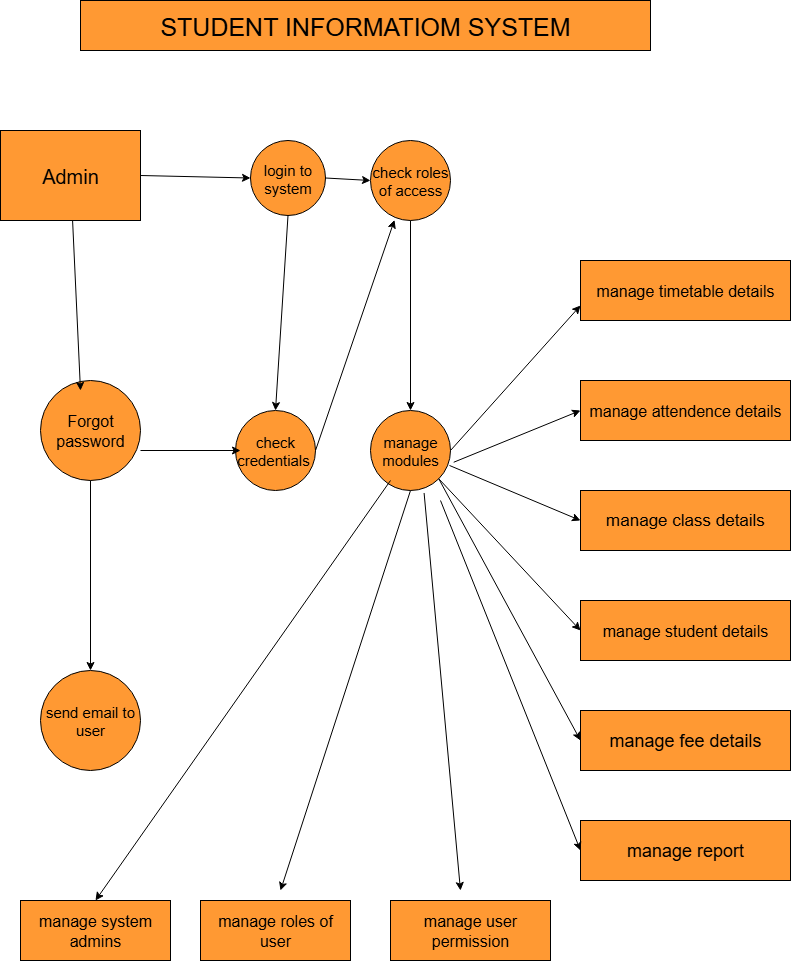

The diagram above was exported from draw.io. Its source (the exported page's mxGraphModel, read from the mxfile embedded in the PNG):
<mxGraphModel dx="1838" dy="1052" grid="1" gridSize="10" guides="1" tooltips="1" connect="1" arrows="1" fold="1" page="1" pageScale="1" pageWidth="850" pageHeight="1100" math="0" shadow="0">
  <root>
    <mxCell id="0" />
    <mxCell id="1" parent="0" />
    <mxCell id="VkqVTRMcSAkWD-309ifH-2" value="&lt;font style=&quot;font-size: 16px;&quot;&gt;manage timetable details&lt;/font&gt;" style="rounded=0;whiteSpace=wrap;html=1;fillColor=#FF9933;" vertex="1" parent="1">
      <mxGeometry x="620" y="330" width="210" height="60" as="geometry" />
    </mxCell>
    <mxCell id="VkqVTRMcSAkWD-309ifH-3" value="&lt;font style=&quot;font-size: 25px;&quot;&gt;STUDENT INFORMATIOM SYSTEM&lt;/font&gt;" style="whiteSpace=wrap;html=1;fillColor=#FF9933;" vertex="1" parent="1">
      <mxGeometry x="120" y="70" width="570" height="50" as="geometry" />
    </mxCell>
    <mxCell id="VkqVTRMcSAkWD-309ifH-5" value="&lt;font style=&quot;font-size: 16px;&quot;&gt;manage attendence details&lt;/font&gt;" style="rounded=0;whiteSpace=wrap;html=1;fillColor=#FF9933;" vertex="1" parent="1">
      <mxGeometry x="620" y="450" width="210" height="60" as="geometry" />
    </mxCell>
    <mxCell id="VkqVTRMcSAkWD-309ifH-7" value="&lt;font style=&quot;font-size: 18px;&quot;&gt;manage report&lt;/font&gt;" style="rounded=0;whiteSpace=wrap;html=1;fillColor=#FF9933;" vertex="1" parent="1">
      <mxGeometry x="620" y="890" width="210" height="60" as="geometry" />
    </mxCell>
    <mxCell id="VkqVTRMcSAkWD-309ifH-8" value="&lt;font style=&quot;font-size: 18px;&quot;&gt;manage fee details&lt;/font&gt;" style="rounded=0;whiteSpace=wrap;html=1;fillColor=#FF9933;" vertex="1" parent="1">
      <mxGeometry x="620" y="780" width="210" height="60" as="geometry" />
    </mxCell>
    <mxCell id="VkqVTRMcSAkWD-309ifH-9" value="&lt;font style=&quot;font-size: 16px;&quot;&gt;manage student details&lt;/font&gt;" style="rounded=0;whiteSpace=wrap;html=1;fillColor=#FF9933;" vertex="1" parent="1">
      <mxGeometry x="620" y="670" width="210" height="60" as="geometry" />
    </mxCell>
    <mxCell id="VkqVTRMcSAkWD-309ifH-11" value="&lt;font style=&quot;font-size: 16px;&quot;&gt;manage user permission&lt;/font&gt;" style="rounded=0;whiteSpace=wrap;html=1;fillColor=#FF9933;" vertex="1" parent="1">
      <mxGeometry x="430" y="970" width="160" height="60" as="geometry" />
    </mxCell>
    <mxCell id="VkqVTRMcSAkWD-309ifH-12" value="&lt;font style=&quot;font-size: 16px;&quot;&gt;manage roles of user&lt;/font&gt;" style="rounded=0;whiteSpace=wrap;html=1;fillColor=#FF9933;" vertex="1" parent="1">
      <mxGeometry x="240" y="970" width="150" height="60" as="geometry" />
    </mxCell>
    <mxCell id="VkqVTRMcSAkWD-309ifH-14" value="&lt;font style=&quot;font-size: 16px;&quot;&gt;manage system admins&lt;/font&gt;" style="rounded=0;whiteSpace=wrap;html=1;strokeWidth=1;fillColor=#FF9933;" vertex="1" parent="1">
      <mxGeometry x="60" y="970" width="150" height="60" as="geometry" />
    </mxCell>
    <mxCell id="VkqVTRMcSAkWD-309ifH-15" value="&lt;font style=&quot;font-size: 20px;&quot;&gt;Admin&lt;/font&gt;" style="rounded=0;whiteSpace=wrap;html=1;fillColor=#FF9933;" vertex="1" parent="1">
      <mxGeometry x="40" y="200" width="140" height="90" as="geometry" />
    </mxCell>
    <mxCell id="VkqVTRMcSAkWD-309ifH-16" value="" style="endArrow=classic;html=1;rounded=0;" edge="1" parent="1" source="VkqVTRMcSAkWD-309ifH-6">
      <mxGeometry width="50" height="50" relative="1" as="geometry">
        <mxPoint x="650" y="610" as="sourcePoint" />
        <mxPoint x="700" y="560" as="targetPoint" />
        <Array as="points" />
      </mxGeometry>
    </mxCell>
    <mxCell id="VkqVTRMcSAkWD-309ifH-17" value="" style="endArrow=classic;html=1;rounded=0;" edge="1" parent="1" target="VkqVTRMcSAkWD-309ifH-6">
      <mxGeometry width="50" height="50" relative="1" as="geometry">
        <mxPoint x="650" y="610" as="sourcePoint" />
        <mxPoint x="700" y="560" as="targetPoint" />
        <Array as="points" />
      </mxGeometry>
    </mxCell>
    <mxCell id="VkqVTRMcSAkWD-309ifH-6" value="&lt;font style=&quot;font-size: 17px;&quot;&gt;manage class details&lt;/font&gt;" style="rounded=0;whiteSpace=wrap;html=1;fillColor=#FF9933;" vertex="1" parent="1">
      <mxGeometry x="620" y="560" width="210" height="60" as="geometry" />
    </mxCell>
    <mxCell id="VkqVTRMcSAkWD-309ifH-21" value="&lt;font style=&quot;font-size: 16px;&quot;&gt;Forgot password&lt;/font&gt;" style="ellipse;whiteSpace=wrap;html=1;aspect=fixed;fillColor=#FF9933;" vertex="1" parent="1">
      <mxGeometry x="80" y="450" width="100" height="100" as="geometry" />
    </mxCell>
    <mxCell id="VkqVTRMcSAkWD-309ifH-22" value="&lt;font style=&quot;font-size: 15px;&quot;&gt;send email to user&lt;/font&gt;" style="ellipse;whiteSpace=wrap;html=1;aspect=fixed;fillColor=#FF9933;" vertex="1" parent="1">
      <mxGeometry x="80" y="740" width="100" height="100" as="geometry" />
    </mxCell>
    <mxCell id="VkqVTRMcSAkWD-309ifH-24" value="" style="endArrow=classic;html=1;rounded=0;exitX=0.5;exitY=1;exitDx=0;exitDy=0;" edge="1" parent="1" source="VkqVTRMcSAkWD-309ifH-21" target="VkqVTRMcSAkWD-309ifH-22">
      <mxGeometry width="50" height="50" relative="1" as="geometry">
        <mxPoint x="370" y="560" as="sourcePoint" />
        <mxPoint x="620" y="600" as="targetPoint" />
      </mxGeometry>
    </mxCell>
    <mxCell id="VkqVTRMcSAkWD-309ifH-43" value="" style="endArrow=classic;html=1;rounded=0;" edge="1" parent="1" source="VkqVTRMcSAkWD-309ifH-15">
      <mxGeometry width="50" height="50" relative="1" as="geometry">
        <mxPoint x="200" y="520" as="sourcePoint" />
        <mxPoint x="120" y="460" as="targetPoint" />
      </mxGeometry>
    </mxCell>
    <mxCell id="VkqVTRMcSAkWD-309ifH-45" value="&lt;font style=&quot;font-size: 15px;&quot;&gt;login to system&lt;/font&gt;" style="ellipse;whiteSpace=wrap;html=1;aspect=fixed;fillColor=#FF9933;" vertex="1" parent="1">
      <mxGeometry x="290" y="210" width="75" height="75" as="geometry" />
    </mxCell>
    <mxCell id="VkqVTRMcSAkWD-309ifH-46" value="&lt;font style=&quot;font-size: 15px;&quot;&gt;check credentials&amp;nbsp;&lt;/font&gt;" style="ellipse;whiteSpace=wrap;html=1;aspect=fixed;fillColor=#FF9933;" vertex="1" parent="1">
      <mxGeometry x="275" y="480" width="80" height="80" as="geometry" />
    </mxCell>
    <mxCell id="VkqVTRMcSAkWD-309ifH-47" value="&lt;font style=&quot;font-size: 15px;&quot;&gt;check roles of access&lt;/font&gt;" style="ellipse;whiteSpace=wrap;html=1;aspect=fixed;fillColor=#FF9933;" vertex="1" parent="1">
      <mxGeometry x="410" y="210" width="80" height="80" as="geometry" />
    </mxCell>
    <mxCell id="VkqVTRMcSAkWD-309ifH-48" value="&lt;font style=&quot;font-size: 15px;&quot;&gt;manage modules&lt;/font&gt;" style="ellipse;whiteSpace=wrap;html=1;aspect=fixed;fillColor=#FF9933;" vertex="1" parent="1">
      <mxGeometry x="410" y="480" width="80" height="80" as="geometry" />
    </mxCell>
    <mxCell id="VkqVTRMcSAkWD-309ifH-50" value="" style="endArrow=classic;html=1;rounded=0;" edge="1" parent="1">
      <mxGeometry width="50" height="50" relative="1" as="geometry">
        <mxPoint x="180" y="520" as="sourcePoint" />
        <mxPoint x="280" y="520" as="targetPoint" />
      </mxGeometry>
    </mxCell>
    <mxCell id="VkqVTRMcSAkWD-309ifH-54" value="" style="endArrow=classic;html=1;rounded=0;exitX=1;exitY=0.5;exitDx=0;exitDy=0;entryX=0;entryY=0.5;entryDx=0;entryDy=0;" edge="1" parent="1" source="VkqVTRMcSAkWD-309ifH-15" target="VkqVTRMcSAkWD-309ifH-45">
      <mxGeometry width="50" height="50" relative="1" as="geometry">
        <mxPoint x="200" y="500" as="sourcePoint" />
        <mxPoint x="250" y="450" as="targetPoint" />
      </mxGeometry>
    </mxCell>
    <mxCell id="VkqVTRMcSAkWD-309ifH-58" value="" style="endArrow=classic;html=1;rounded=0;exitX=1;exitY=0.5;exitDx=0;exitDy=0;entryX=0;entryY=0.5;entryDx=0;entryDy=0;" edge="1" parent="1" source="VkqVTRMcSAkWD-309ifH-45" target="VkqVTRMcSAkWD-309ifH-47">
      <mxGeometry width="50" height="50" relative="1" as="geometry">
        <mxPoint x="200" y="500" as="sourcePoint" />
        <mxPoint x="250" y="450" as="targetPoint" />
      </mxGeometry>
    </mxCell>
    <mxCell id="VkqVTRMcSAkWD-309ifH-64" value="" style="endArrow=classic;html=1;rounded=0;" edge="1" parent="1">
      <mxGeometry width="50" height="50" relative="1" as="geometry">
        <mxPoint x="340" y="350" as="sourcePoint" />
        <mxPoint x="340" y="350" as="targetPoint" />
      </mxGeometry>
    </mxCell>
    <mxCell id="VkqVTRMcSAkWD-309ifH-65" value="" style="endArrow=classic;html=1;rounded=0;exitX=0.5;exitY=1;exitDx=0;exitDy=0;entryX=0.5;entryY=0;entryDx=0;entryDy=0;" edge="1" parent="1" source="VkqVTRMcSAkWD-309ifH-45" target="VkqVTRMcSAkWD-309ifH-46">
      <mxGeometry width="50" height="50" relative="1" as="geometry">
        <mxPoint x="200" y="500" as="sourcePoint" />
        <mxPoint x="330" y="470" as="targetPoint" />
      </mxGeometry>
    </mxCell>
    <mxCell id="VkqVTRMcSAkWD-309ifH-66" value="" style="endArrow=classic;html=1;rounded=0;entryX=0.5;entryY=0;entryDx=0;entryDy=0;exitX=0.5;exitY=1;exitDx=0;exitDy=0;" edge="1" parent="1" source="VkqVTRMcSAkWD-309ifH-47" target="VkqVTRMcSAkWD-309ifH-48">
      <mxGeometry width="50" height="50" relative="1" as="geometry">
        <mxPoint x="200" y="490" as="sourcePoint" />
        <mxPoint x="250" y="450" as="targetPoint" />
      </mxGeometry>
    </mxCell>
    <mxCell id="VkqVTRMcSAkWD-309ifH-70" value="" style="endArrow=classic;html=1;rounded=0;entryX=0.3;entryY=0.993;entryDx=0;entryDy=0;entryPerimeter=0;exitX=1;exitY=0.5;exitDx=0;exitDy=0;" edge="1" parent="1" source="VkqVTRMcSAkWD-309ifH-46" target="VkqVTRMcSAkWD-309ifH-47">
      <mxGeometry width="50" height="50" relative="1" as="geometry">
        <mxPoint x="200" y="500" as="sourcePoint" />
        <mxPoint x="250" y="450" as="targetPoint" />
      </mxGeometry>
    </mxCell>
    <mxCell id="VkqVTRMcSAkWD-309ifH-71" value="" style="endArrow=classic;html=1;rounded=0;entryX=0.5;entryY=0;entryDx=0;entryDy=0;" edge="1" parent="1" target="VkqVTRMcSAkWD-309ifH-14">
      <mxGeometry width="50" height="50" relative="1" as="geometry">
        <mxPoint x="430" y="550" as="sourcePoint" />
        <mxPoint x="330" y="760" as="targetPoint" />
      </mxGeometry>
    </mxCell>
    <mxCell id="VkqVTRMcSAkWD-309ifH-72" value="" style="endArrow=classic;html=1;rounded=0;exitX=0.5;exitY=1;exitDx=0;exitDy=0;" edge="1" parent="1" source="VkqVTRMcSAkWD-309ifH-48">
      <mxGeometry width="50" height="50" relative="1" as="geometry">
        <mxPoint x="390" y="570" as="sourcePoint" />
        <mxPoint x="320" y="960" as="targetPoint" />
      </mxGeometry>
    </mxCell>
    <mxCell id="VkqVTRMcSAkWD-309ifH-73" value="" style="endArrow=classic;html=1;rounded=0;exitX=0.67;exitY=1.031;exitDx=0;exitDy=0;exitPerimeter=0;" edge="1" parent="1" source="VkqVTRMcSAkWD-309ifH-48">
      <mxGeometry width="50" height="50" relative="1" as="geometry">
        <mxPoint x="250" y="750" as="sourcePoint" />
        <mxPoint x="500" y="960" as="targetPoint" />
      </mxGeometry>
    </mxCell>
    <mxCell id="VkqVTRMcSAkWD-309ifH-75" value="" style="endArrow=classic;html=1;rounded=0;entryX=0;entryY=0.75;entryDx=0;entryDy=0;exitX=1;exitY=0.5;exitDx=0;exitDy=0;" edge="1" parent="1" source="VkqVTRMcSAkWD-309ifH-48" target="VkqVTRMcSAkWD-309ifH-2">
      <mxGeometry width="50" height="50" relative="1" as="geometry">
        <mxPoint x="200" y="590" as="sourcePoint" />
        <mxPoint x="250" y="540" as="targetPoint" />
      </mxGeometry>
    </mxCell>
    <mxCell id="VkqVTRMcSAkWD-309ifH-76" value="" style="endArrow=classic;html=1;rounded=0;entryX=0;entryY=0.5;entryDx=0;entryDy=0;exitX=1.04;exitY=0.647;exitDx=0;exitDy=0;exitPerimeter=0;" edge="1" parent="1" source="VkqVTRMcSAkWD-309ifH-48" target="VkqVTRMcSAkWD-309ifH-5">
      <mxGeometry width="50" height="50" relative="1" as="geometry">
        <mxPoint x="200" y="590" as="sourcePoint" />
        <mxPoint x="250" y="540" as="targetPoint" />
      </mxGeometry>
    </mxCell>
    <mxCell id="VkqVTRMcSAkWD-309ifH-77" value="" style="endArrow=classic;html=1;rounded=0;entryX=0;entryY=0.5;entryDx=0;entryDy=0;exitX=0.987;exitY=0.687;exitDx=0;exitDy=0;exitPerimeter=0;" edge="1" parent="1" source="VkqVTRMcSAkWD-309ifH-48" target="VkqVTRMcSAkWD-309ifH-6">
      <mxGeometry width="50" height="50" relative="1" as="geometry">
        <mxPoint x="200" y="590" as="sourcePoint" />
        <mxPoint x="250" y="540" as="targetPoint" />
      </mxGeometry>
    </mxCell>
    <mxCell id="VkqVTRMcSAkWD-309ifH-78" value="" style="endArrow=classic;html=1;rounded=0;entryX=0;entryY=0.5;entryDx=0;entryDy=0;" edge="1" parent="1" target="VkqVTRMcSAkWD-309ifH-7">
      <mxGeometry width="50" height="50" relative="1" as="geometry">
        <mxPoint x="480" y="570" as="sourcePoint" />
        <mxPoint x="250" y="540" as="targetPoint" />
      </mxGeometry>
    </mxCell>
    <mxCell id="VkqVTRMcSAkWD-309ifH-79" value="" style="endArrow=classic;html=1;rounded=0;entryX=0;entryY=0.5;entryDx=0;entryDy=0;exitX=1;exitY=1;exitDx=0;exitDy=0;" edge="1" parent="1" source="VkqVTRMcSAkWD-309ifH-48" target="VkqVTRMcSAkWD-309ifH-8">
      <mxGeometry width="50" height="50" relative="1" as="geometry">
        <mxPoint x="200" y="590" as="sourcePoint" />
        <mxPoint x="250" y="540" as="targetPoint" />
      </mxGeometry>
    </mxCell>
    <mxCell id="VkqVTRMcSAkWD-309ifH-80" value="" style="endArrow=classic;html=1;rounded=0;entryX=0;entryY=0.5;entryDx=0;entryDy=0;exitX=1;exitY=1;exitDx=0;exitDy=0;" edge="1" parent="1" source="VkqVTRMcSAkWD-309ifH-48" target="VkqVTRMcSAkWD-309ifH-9">
      <mxGeometry width="50" height="50" relative="1" as="geometry">
        <mxPoint x="200" y="590" as="sourcePoint" />
        <mxPoint x="250" y="540" as="targetPoint" />
      </mxGeometry>
    </mxCell>
  </root>
</mxGraphModel>